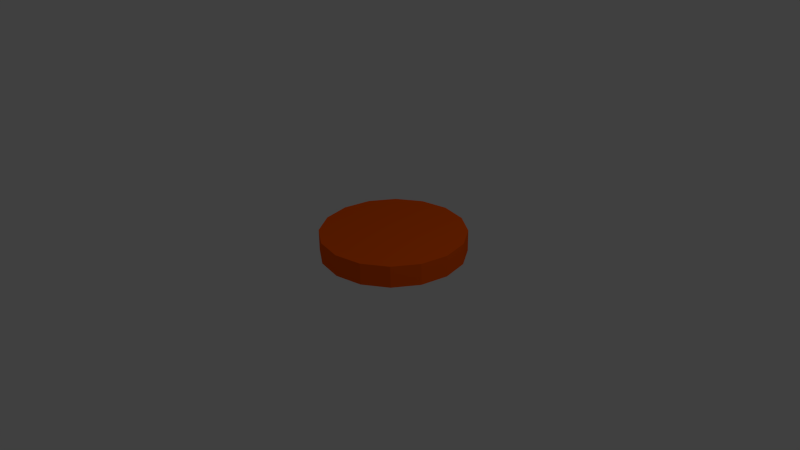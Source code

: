 # Source: coin.blend  (saved by Blender 2.64.0; exported with 4.5.12 LTS)
import bpy
from mathutils import Matrix  # noqa: F401  (used for matrix-valued properties, if any)

bpy.ops.wm.read_factory_settings(use_empty=True)
scene = bpy.context.scene
scene.name = 'Scene'

# ---- collections
col_collection_1 = bpy.data.collections.new('Collection 1'); scene.collection.children.link(col_collection_1)

# ---- materials (node trees are filled in below, after node groups)
mat_material = bpy.data.materials.new('Material')
mat_material.alpha_threshold = 0.0
mat_material.use_transparent_shadow = False
mat_material.diffuse_color = (1.0, 0.1145, 0.0, 1.0)
mat_material.roughness = 0.5
mat_material.line_color = (0.0, 0.0, 0.0, 1.0)

# ---- material node trees

# ---- world
world_world = bpy.data.worlds.new('World'); scene.world = world_world
world_world.color = (0.05088, 0.05088, 0.05088)
world_world.use_sun_shadow = False
world_world.sun_shadow_jitter_overblur = 0.0
world_world.cycles.sampling_method = 'MANUAL'
world_world.cycles.sample_map_resolution = 256

# ---- cameras
cam_camera = bpy.data.cameras.new('Camera')
cam_camera.clip_end = 100.0
cam_camera.lens = 35.0
cam_camera.sensor_width = 32.0
cam_camera.sensor_height = 18.0
cam_camera.ortho_scale = 7.314
cam_camera.dof.focus_distance = 0.0
cam_camera.dof.aperture_fstop = 128.0

# ---- lights
light_lamp = bpy.data.lights.new('Lamp', 'POINT')
light_lamp.transmission_factor = 0.0
light_lamp.cutoff_distance = 30.0
light_lamp.energy = 100.0
light_lamp.shadow_buffer_clip_start = 1.001
light_lamp.shadow_soft_size = 1.0
light_lamp.shadow_maximum_resolution = 0.006
light_lamp.use_absolute_resolution = True
light_lamp.cycles.use_multiple_importance_sampling = False

# ---- meshes
me_cylinder = bpy.data.meshes.new('Cylinder')
me_cylinder.from_pydata([(0.0, 1.0, -0.15), (0.0, 1.0, 0.15), (0.3827, 0.9239, -0.15), (0.3827, 0.9239, 0.15), (0.7071, 0.7071, -0.15), (0.7071, 0.7071, 0.15), (0.9239, 0.3827, -0.15), (0.9239, 0.3827, 0.15), (1.0, -4.371e-08, -0.15), (1.0, -4.371e-08, 0.15), (0.9239, -0.3827, -0.15), (0.9239, -0.3827, 0.15), (0.7071, -0.7071, -0.15), (0.7071, -0.7071, 0.15), (0.3827, -0.9239, -0.15), (0.3827, -0.9239, 0.15), (1.51e-07, -1.0, -0.15), (1.51e-07, -1.0, 0.15), (-0.3827, -0.9239, -0.15), (-0.3827, -0.9239, 0.15), (-0.7071, -0.7071, -0.15), (-0.7071, -0.7071, 0.15), (-0.9239, -0.3827, -0.15), (-0.9239, -0.3827, 0.15), (-1.0, 1.192e-08, -0.15), (-1.0, 1.192e-08, 0.15), (-0.9239, 0.3827, -0.15), (-0.9239, 0.3827, 0.15), (-0.7071, 0.7071, -0.15), (-0.7071, 0.7071, 0.15), (-0.3827, 0.9239, -0.15), (-0.3827, 0.9239, 0.15)], [], [(0, 1, 3, 2), (2, 3, 5, 4), (4, 5, 7, 6), (6, 7, 9, 8), (8, 9, 11, 10), (10, 11, 13, 12), (12, 13, 15, 14), (14, 15, 17, 16), (16, 17, 19, 18), (18, 19, 21, 20), (20, 21, 23, 22), (22, 23, 25, 24), (24, 25, 27, 26), (26, 27, 29, 28), (3, 1, 31, 29, 27, 25, 23, 21, 19, 17, 15, 13, 11, 9, 7, 5), (30, 31, 1, 0), (28, 29, 31, 30), (0, 2, 4, 6, 8, 10, 12, 14, 16, 18, 20, 22, 24, 26, 28, 30)])
_uv = me_cylinder.uv_layers.new(name='UVMap')
_uv.uv.foreach_set('vector', [0.4375, 0.3623, 0.4374, 0.3142, 0.4999, 0.3142, 0.5, 0.3623, 0.5, 0.3623, 0.4999, 0.3142, 0.5625, 0.3142, 0.5625, 0.3623, 0.5625, 0.3623, 0.5625, 0.3142, 0.625, 0.3142, 0.625, 0.3623, 0.625, 0.3623, 0.625, 0.3142, 0.6875, 0.3142, 0.6875, 0.3623, 0.6875, 0.3623, 0.6875, 0.3142, 0.75, 0.3142, 0.75, 0.3623, 0.75, 0.3623, 0.75, 0.3142, 0.8125, 0.3142, 0.8125, 0.3623, 0.8125, 0.3623, 0.8125, 0.3142, 0.875, 0.3142, 0.875, 0.3623, 0.875, 0.3623, 0.875, 0.3142, 0.9375, 0.3142, 0.9375, 0.3623, 0.9375, 0.3623, 0.9375, 0.3142, 1.0, 0.3142, 1.0, 0.3623, 4.525e-06, 0.3623, 0.0, 0.3143, 0.06249, 0.3143, 0.06249, 0.3623, 0.06249, 0.3623, 0.06249, 0.3143, 0.125, 0.3143, 0.125, 0.3623, 0.125, 0.3623, 0.125, 0.3143, 0.1875, 0.3142, 0.1875, 0.3623, 0.1875, 0.3623, 0.1875, 0.3142, 0.25, 0.3142, 0.25, 0.3623, 0.25, 0.3623, 0.25, 0.3142, 0.3125, 0.3142, 0.3125, 0.3623, 0.2461, 0.02392, 0.1884, 8.941e-08, 0.1259, 0.0, 0.06811, 0.02392, 0.02392, 0.06811, 1.49e-08, 0.1259, 0.0, 0.1884, 0.02392, 0.2461, 0.06811, 0.2903, 0.1259, 0.3142, 0.1884, 0.3142, 0.2461, 0.2903, 0.2903, 0.2461, 0.3142, 0.1884, 0.3142, 0.1259, 0.2903, 0.06811, 0.375, 0.3623, 0.375, 0.3142, 0.4374, 0.3142, 0.4375, 0.3623, 0.3125, 0.3623, 0.3125, 0.3142, 0.375, 0.3142, 0.375, 0.3623, 0.4401, 0.0, 0.5026, 4.114e-08, 0.5603, 0.02392, 0.6045, 0.06811, 0.6284, 0.1259, 0.6284, 0.1884, 0.6045, 0.2461, 0.5603, 0.2903, 0.5026, 0.3142, 0.4401, 0.3142, 0.3823, 0.2903, 0.3381, 0.2461, 0.3142, 0.1884, 0.3142, 0.1259, 0.3381, 0.06811, 0.3823, 0.02392])
me_cylinder.materials.append(mat_material)
me_cylinder.use_remesh_preserve_volume = False
me_cylinder.use_remesh_preserve_attributes = False
me_cylinder.use_mirror_vertex_groups = False
me_cylinder.update()

# ---- objects
ob_cylinder = bpy.data.objects.new('Cylinder', me_cylinder)
ob_lamp = bpy.data.objects.new('Lamp', light_lamp)
ob_camera = bpy.data.objects.new('Camera', cam_camera)

# ---- transforms, parenting, visibility, modifiers, constraints
ob_cylinder.location = (-0.203, 0.5338, -0.06906)
ob_cylinder.lineart.crease_threshold = 0.0
ob_lamp.location = (4.076, 1.005, 5.904)
ob_lamp.rotation_euler = (0.6503, 0.05522, 1.866)
ob_lamp.lock_rotations_4d = False
ob_lamp.empty_display_type = 'ARROWS'
ob_lamp.color = (0.0, 0.0, 0.0, 0.0)
ob_lamp.lineart.crease_threshold = 0.0
ob_camera.location = (7.481, -6.508, 5.344)
ob_camera.rotation_euler = (1.109, 0.01082, 0.8149)
ob_camera.lock_rotations_4d = False
ob_camera.empty_display_type = 'ARROWS'
ob_camera.color = (0.0, 0.0, 0.0, 0.0)
ob_camera.display_type = 'WIRE'
ob_camera.lineart.crease_threshold = 0.0

# ---- collection membership
col_collection_1.objects.link(ob_cylinder)
col_collection_1.objects.link(ob_lamp)
col_collection_1.objects.link(ob_camera)

# ---- scene / render settings (as saved in the file)
scene.camera = ob_camera
scene.frame_start = 1; scene.frame_end = 250; scene.frame_set(1)
scene.render.engine = 'BLENDER_EEVEE_NEXT'
scene.render.image_settings.color_mode = 'RGB'
scene.render.image_settings.compression = 90
scene.render.resolution_percentage = 50
scene.render.dither_intensity = 0.0
scene.render.bake_margin = 2
scene.render.bake_bias = 0.0
scene.cycles.use_denoising = False
scene.cycles.samples = 10
scene.cycles.sampling_pattern = 'TABULATED_SOBOL'
scene.cycles.light_sampling_threshold = 0.0
scene.cycles.use_adaptive_sampling = False
scene.cycles.use_light_tree = False
scene.cycles.blur_glossy = 0.0
scene.cycles.volume_bounces = 1
scene.cycles.pixel_filter_type = 'GAUSSIAN'
scene.cycles.sample_clamp_indirect = 0.0
scene.view_settings.view_transform = 'Standard'
bpy.context.view_layer.update()
